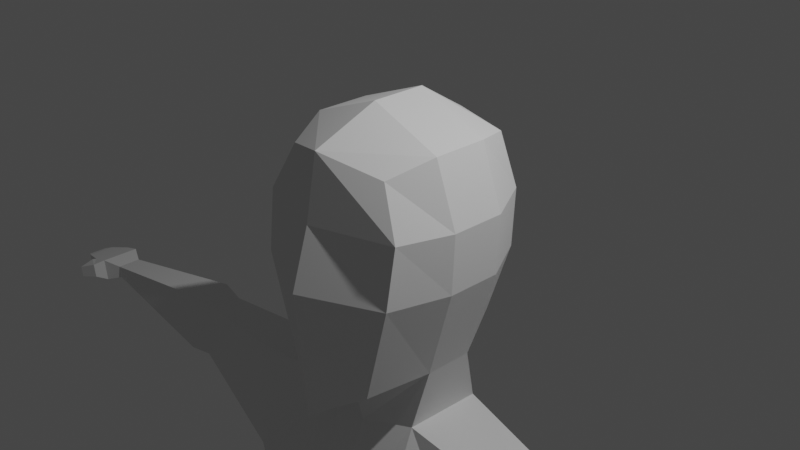 # Source: low_poly_character.blend  (saved by Blender 2.82.7; exported with 4.5.12 LTS)
import bpy
from mathutils import Matrix  # noqa: F401  (used for matrix-valued properties, if any)

bpy.ops.wm.read_factory_settings(use_empty=True)
scene = bpy.context.scene
scene.name = 'Scene'

# ---- collections
col_collection = bpy.data.collections.new('Collection'); scene.collection.children.link(col_collection)

# ---- world
world_world = bpy.data.worlds.new('World'); scene.world = world_world
world_world.use_nodes = True; world_world.node_tree.nodes.clear()
_N = world_world.node_tree.nodes; _L = world_world.node_tree.links
n0 = _N.new('ShaderNodeOutputWorld'); n0.name = 'World Output'; n0.location = (300, 300)
n1 = _N.new('ShaderNodeBackground'); n1.name = 'Background'; n1.location = (10, 300)
n1.inputs[0].default_value = (0.05088, 0.05088, 0.05088, 1.0)
_L.new(n1.outputs[0], n0.inputs[0])
n0.is_active_output = True
world_world.color = (0.05088, 0.05088, 0.05088)
world_world.use_sun_shadow = False
world_world.sun_shadow_jitter_overblur = 0.0

# ---- cameras
cam_camera = bpy.data.cameras.new('Camera')
cam_camera.clip_end = 100.0
cam_camera.ortho_scale = 7.314

# ---- lights
light_light = bpy.data.lights.new('Light', 'POINT')
light_light.transmission_factor = 0.0
light_light.energy = 1000.0
light_light.shadow_soft_size = 0.1
light_light.shadow_maximum_resolution = 0.006
light_light.use_absolute_resolution = True

# ---- meshes
me_cube_001 = bpy.data.meshes.new('Cube.001')
me_cube_001.from_pydata([(0.5491, -0.9544, -1.467), (0.6426, -0.7883, 0.8637), (0.668, 0.6418, -1.008), (0.6422, 0.7677, 0.9338), (0.0, 0.765, -1.19), (0.0, 0.8655, 0.9954), (0.0, -1.258, -1.8), (0.0, -1.057, 1.046), (0.7796, 0.8784, 0.3333), (0.7506, 0.8784, -0.3333), (0.8993, -0.8945, 0.3333), (0.8704, -0.9826, -0.3333), (0.0, -1.185, 0.3333), (0.0, -1.389, -0.3333), (0.0, 1.084, 0.3333), (0.0, 1.084, -0.3333), (0.7379, -0.2753, -1.386), (0.7379, 0.2773, -1.386), (0.8314, 0.306, 1.023), (0.8314, -0.3135, 1.023), (0.0, 0.306, 1.348), (0.0, -0.3135, 1.348), (0.0, 0.5539, -1.556), (0.0, -0.6724, -1.686), (1.059, 0.306, -0.3333), (1.059, -0.3135, -0.3333), (1.088, 0.306, 0.3333), (1.088, -0.3135, 0.3333), (0.5796, -0.3662, -2.097), (0.5796, 0.5597, -2.116), (0.0, 0.8309, -2.154), (0.0, -0.5313, -2.21), (0.7914, -1.167, -3.45), (0.7914, 0.8305, -3.418), (0.0, 0.946, -3.418), (0.0, -1.108, -3.45), (2.1, -0.3135, -2.335), (2.1, 0.306, -2.335), (1.734, 0.306, -3.434), (1.734, -0.6407, -3.434), (0.5204, -0.6504, -7.634), (0.8449, 0.9038, -7.577), (0.0, 0.8523, -7.577), (0.0, -0.7489, -7.634), (1.717, -0.3135, -7.648), (1.717, 0.306, -7.648), (0.0, -1.117, -4.659), (1.771, -0.3004, -4.663), (0.8005, -0.9693, -4.659), (1.771, 0.2879, -4.663), (0.8005, 0.5917, -4.744), (0.0, 0.686, -4.744), (5.756, -0.1636, -2.776), (5.756, 0.1561, -2.776), (5.732, 0.1561, -2.938), (5.732, -0.1636, -2.938), (3.492, -0.1983, -3.184), (3.492, -0.07134, -2.547), (3.492, 0.3421, -2.547), (3.492, 0.3421, -3.184), (3.856, -0.2109, -3.247), (3.856, 0.4074, -2.509), (3.856, -0.09192, -2.509), (3.856, 0.4875, -3.236), (5.997, -0.2667, -2.729), (5.997, 0.2591, -2.729), (5.952, 0.2591, -3.024), (5.952, -0.2667, -3.024), (6.243, -0.2667, -2.797), (6.243, 0.2591, -2.797), (6.216, 0.2591, -2.977), (6.216, -0.2667, -2.977), (6.573, -0.1839, -2.89), (6.573, 0.1764, -2.89), (6.555, 0.1764, -3.009), (6.555, -0.1839, -3.009), (6.05, -0.4126, -2.768), (6.022, -0.4126, -2.954), (6.278, -0.3064, -2.802), (6.249, -0.3064, -2.988), (6.285, -0.4975, -2.863), (6.262, -0.4975, -3.012), (6.357, -0.3745, -2.874), (6.334, -0.3745, -3.023), (6.694, -0.1324, -2.935), (6.694, 0.1249, -2.935), (6.674, 0.1249, -3.064), (6.674, -0.1324, -3.064), (0.0, -0.8167, -6.912), (1.569, 0.2192, -6.615), (1.569, -0.2527, -6.615), (0.8194, -0.6832, -6.783), (0.8194, 0.7775, -6.72), (0.0, 0.8303, -6.915), (0.1489, -0.6226, -8.179), (0.1489, 0.5925, -8.179), (0.0, 0.6242, -8.069), (0.0, -0.6471, -8.069), (1.8, -0.2722, -8.402), (1.8, 0.2613, -8.402), (0.855, -0.42, -15.22), (0.7972, 0.408, -14.96), (1.673, -0.2071, -15.22), (1.731, 0.1782, -14.96), (0.5629, -0.8663, -11.04), (0.6295, -0.7679, -11.69), (1.448, -0.4675, -11.69), (1.458, -0.6023, -11.04), (1.616, 0.09017, -11.69), (1.517, -0.01781, -11.37), (0.5038, 0.2317, -11.37), (0.4619, 0.3742, -11.69), (0.7955, -0.4351, -15.65), (0.8654, 0.2873, -15.65), (1.729, -0.192, -15.65), (1.729, 0.1782, -15.65), (1.128, -1.766, -15.27), (1.746, -1.605, -15.27), (1.145, -1.761, -15.61), (1.727, -1.609, -15.61), (1.793, -1.018, -15.13), (1.765, -0.8717, -15.63), (0.9261, -1.09, -15.63), (0.9749, -1.231, -15.13), (1.793, 0.2443, -15.3), (0.7891, 0.3748, -15.3), (0.7407, -0.4241, -15.41), (1.793, -0.1541, -15.44), (1.17, -1.833, -15.44), (1.786, -1.688, -15.44), (0.8823, -1.197, -15.38), (1.87, -0.9651, -15.38)], [], [(14, 5, 3, 8), (27, 19, 1, 10), (23, 16, 0, 6), (19, 21, 7, 1), (10, 1, 7, 12), (0, 11, 13, 6), (11, 10, 12, 13), (16, 25, 11, 0), (25, 27, 10, 11), (4, 15, 9, 2), (15, 14, 8, 9), (9, 8, 26, 24), (24, 26, 27, 25), (2, 9, 24, 17), (17, 24, 25, 16), (3, 5, 20, 18), (18, 20, 21, 19), (4, 2, 17, 22), (17, 16, 28, 29), (8, 3, 18, 26), (26, 18, 19, 27), (30, 29, 33, 34), (16, 23, 31, 28), (22, 17, 29, 30), (92, 89, 45, 41), (33, 29, 37, 38), (28, 31, 35, 32), (62, 60, 55, 52), (28, 32, 39, 36), (29, 28, 36, 37), (91, 88, 43, 40), (45, 44, 98, 99), (44, 40, 94, 98), (90, 91, 40, 44), (93, 92, 41, 42), (89, 90, 44, 45), (38, 39, 47, 49), (34, 33, 50, 51), (39, 32, 48, 47), (32, 35, 46, 48), (33, 38, 49, 50), (54, 53, 65, 66), (63, 61, 53, 54), (60, 63, 54, 55), (61, 62, 52, 53), (37, 36, 57, 58), (39, 38, 59, 56), (38, 37, 58, 59), (36, 39, 56, 57), (58, 57, 62, 61), (56, 59, 63, 60), (59, 58, 61, 63), (57, 56, 60, 62), (67, 66, 70, 71), (55, 54, 66, 67), (53, 52, 64, 65), (52, 55, 67, 64), (71, 70, 74, 75), (65, 64, 68, 69), (67, 71, 79, 77), (66, 65, 69, 70), (72, 75, 87, 84), (69, 68, 72, 73), (68, 71, 75, 72), (70, 69, 73, 74), (77, 79, 83, 81), (71, 68, 78, 79), (64, 67, 77, 76), (68, 64, 76, 78), (80, 81, 83, 82), (76, 77, 81, 80), (78, 76, 80, 82), (79, 78, 82, 83), (85, 84, 87, 86), (74, 73, 85, 86), (75, 74, 86, 87), (73, 72, 84, 85), (49, 47, 90, 89), (51, 50, 92, 93), (47, 48, 91, 90), (48, 46, 88, 91), (50, 49, 89, 92), (96, 95, 94, 97), (106, 105, 100, 102), (42, 41, 95, 96), (41, 45, 99, 95), (40, 43, 97, 94), (125, 124, 115, 113), (108, 106, 102, 103), (105, 111, 101, 100), (111, 108, 103, 101), (95, 99, 109, 110), (110, 109, 108, 111), (94, 95, 110, 104), (104, 110, 111, 105), (99, 98, 107, 109), (109, 107, 106, 108), (98, 94, 104, 107), (107, 104, 105, 106), (112, 113, 115, 114), (126, 125, 113, 112), (131, 120, 117, 129), (124, 127, 114, 115), (129, 128, 118, 119), (122, 121, 119, 118), (120, 123, 116, 117), (130, 122, 118, 128), (126, 112, 122, 130), (102, 100, 123, 120), (112, 114, 121, 122), (127, 102, 120, 131), (114, 127, 131, 121), (100, 126, 130, 123), (123, 130, 128, 116), (117, 116, 128, 129), (103, 102, 127, 124), (121, 131, 129, 119), (100, 101, 125, 126), (101, 103, 124, 125)])
_uv = me_cube_001.uv_layers.new(name='UVMap')
_uv.uv.foreach_set('vector', [0.5417, 0.375, 0.625, 0.375, 0.625, 0.5, 0.5417, 0.5, 0.5417, 0.6667, 0.625, 0.6667, 0.625, 0.75, 0.5417, 0.75, 0.25, 0.6667, 0.375, 0.6667, 0.375, 0.75, 0.25, 0.75, 0.625, 0.6667, 0.75, 0.6667, 0.75, 0.75, 0.625, 0.75, 0.5417, 0.75, 0.625, 0.75, 0.625, 0.875, 0.5417, 0.875, 0.375, 0.75, 0.4583, 0.75, 0.4583, 0.875, 0.375, 0.875, 0.4583, 0.75, 0.5417, 0.75, 0.5417, 0.875, 0.4583, 0.875, 0.375, 0.6667, 0.4583, 0.6667, 0.4583, 0.75, 0.375, 0.75, 0.4583, 0.6667, 0.5417, 0.6667, 0.5417, 0.75, 0.4583, 0.75, 0.375, 0.375, 0.4583, 0.375, 0.4583, 0.5, 0.375, 0.5, 0.4583, 0.375, 0.5417, 0.375, 0.5417, 0.5, 0.4583, 0.5, 0.4583, 0.5, 0.5417, 0.5, 0.5417, 0.5833, 0.4583, 0.5833, 0.4583, 0.5833, 0.5417, 0.5833, 0.5417, 0.6667, 0.4583, 0.6667, 0.375, 0.5, 0.4583, 0.5, 0.4583, 0.5833, 0.375, 0.5833, 0.375, 0.5833, 0.4583, 0.5833, 0.4583, 0.6667, 0.375, 0.6667, 0.625, 0.5, 0.75, 0.5, 0.75, 0.5833, 0.625, 0.5833, 0.625, 0.5833, 0.75, 0.5833, 0.75, 0.6667, 0.625, 0.6667, 0.25, 0.5, 0.375, 0.5, 0.375, 0.5833, 0.25, 0.5833, 0.375, 0.5833, 0.375, 0.6667, 0.375, 0.6667, 0.375, 0.5833, 0.5417, 0.5, 0.625, 0.5, 0.625, 0.5833, 0.5417, 0.5833, 0.5417, 0.5833, 0.625, 0.5833, 0.625, 0.6667, 0.5417, 0.6667, 0.25, 0.5833, 0.375, 0.5833, 0.375, 0.5833, 0.25, 0.5833, 0.375, 0.6667, 0.25, 0.6667, 0.25, 0.6667, 0.375, 0.6667, 0.25, 0.5833, 0.375, 0.5833, 0.375, 0.5833, 0.25, 0.5833, 0.375, 0.5833, 0.375, 0.5833, 0.375, 0.5833, 0.3292, 0.5833, 0.375, 0.5833, 0.375, 0.5833, 0.375, 0.5833, 0.375, 0.5833, 0.375, 0.6667, 0.25, 0.6667, 0.25, 0.6667, 0.375, 0.6667, 0.375, 0.6667, 0.375, 0.6667, 0.375, 0.6667, 0.375, 0.6667, 0.375, 0.6667, 0.375, 0.6667, 0.375, 0.6667, 0.375, 0.6667, 0.375, 0.5833, 0.375, 0.6667, 0.375, 0.6667, 0.375, 0.5833, 0.375, 0.6667, 0.25, 0.6667, 0.25, 0.6667, 0.3292, 0.6667, 0.375, 0.5833, 0.375, 0.6667, 0.375, 0.6667, 0.375, 0.5833, 0.375, 0.6667, 0.3292, 0.6667, 0.2729, 0.6667, 0.375, 0.6667, 0.375, 0.6667, 0.375, 0.6667, 0.3292, 0.6667, 0.375, 0.6667, 0.25, 0.5833, 0.375, 0.5833, 0.3292, 0.5833, 0.25, 0.5833, 0.375, 0.5833, 0.375, 0.6667, 0.375, 0.6667, 0.375, 0.5833, 0.375, 0.5833, 0.375, 0.6667, 0.375, 0.6667, 0.375, 0.5833, 0.25, 0.5833, 0.375, 0.5833, 0.375, 0.5833, 0.25, 0.5833, 0.375, 0.6667, 0.375, 0.6667, 0.375, 0.6667, 0.375, 0.6667, 0.375, 0.6667, 0.25, 0.6667, 0.25, 0.6667, 0.375, 0.6667, 0.375, 0.5833, 0.375, 0.5833, 0.375, 0.5833, 0.375, 0.5833, 0.375, 0.5833, 0.375, 0.5833, 0.375, 0.5833, 0.375, 0.5833, 0.375, 0.5833, 0.375, 0.5833, 0.375, 0.5833, 0.375, 0.5833, 0.375, 0.6667, 0.375, 0.5833, 0.375, 0.5833, 0.375, 0.6667, 0.375, 0.5833, 0.375, 0.6667, 0.375, 0.6667, 0.375, 0.5833, 0.375, 0.5833, 0.375, 0.6667, 0.375, 0.6667, 0.375, 0.5833, 0.375, 0.6667, 0.375, 0.5833, 0.375, 0.5833, 0.375, 0.6667, 0.375, 0.5833, 0.375, 0.5833, 0.375, 0.5833, 0.375, 0.5833, 0.375, 0.6667, 0.375, 0.6667, 0.375, 0.6667, 0.375, 0.6667, 0.375, 0.5833, 0.375, 0.6667, 0.375, 0.6667, 0.375, 0.5833, 0.375, 0.6667, 0.375, 0.5833, 0.375, 0.5833, 0.375, 0.6667, 0.375, 0.5833, 0.375, 0.5833, 0.375, 0.5833, 0.375, 0.5833, 0.375, 0.6667, 0.375, 0.6667, 0.375, 0.6667, 0.375, 0.6667, 0.375, 0.6667, 0.375, 0.5833, 0.375, 0.5833, 0.375, 0.6667, 0.375, 0.6667, 0.375, 0.5833, 0.375, 0.5833, 0.375, 0.6667, 0.375, 0.5833, 0.375, 0.6667, 0.375, 0.6667, 0.375, 0.5833, 0.375, 0.6667, 0.375, 0.6667, 0.375, 0.6667, 0.375, 0.6667, 0.375, 0.6667, 0.375, 0.5833, 0.375, 0.5833, 0.375, 0.6667, 0.375, 0.5833, 0.375, 0.6667, 0.375, 0.6667, 0.375, 0.5833, 0.375, 0.6667, 0.375, 0.6667, 0.375, 0.6667, 0.375, 0.6667, 0.375, 0.5833, 0.375, 0.5833, 0.375, 0.5833, 0.375, 0.5833, 0.375, 0.6667, 0.375, 0.6667, 0.375, 0.6667, 0.375, 0.6667, 0.375, 0.5833, 0.375, 0.6667, 0.375, 0.6667, 0.375, 0.5833, 0.375, 0.6667, 0.375, 0.6667, 0.375, 0.6667, 0.375, 0.6667, 0.375, 0.5833, 0.375, 0.5833, 0.375, 0.5833, 0.375, 0.5833, 0.375, 0.6667, 0.375, 0.6667, 0.375, 0.6667, 0.375, 0.6667, 0.375, 0.6667, 0.375, 0.6667, 0.375, 0.6667, 0.375, 0.6667, 0.375, 0.6667, 0.375, 0.6667, 0.375, 0.6667, 0.375, 0.6667, 0.375, 0.6667, 0.375, 0.6667, 0.375, 0.6667, 0.375, 0.6667, 0.375, 0.6667, 0.375, 0.6667, 0.375, 0.6667, 0.375, 0.6667, 0.375, 0.6667, 0.375, 0.6667, 0.375, 0.6667, 0.375, 0.6667, 0.375, 0.6667, 0.375, 0.6667, 0.375, 0.6667, 0.375, 0.6667, 0.375, 0.6667, 0.375, 0.6667, 0.375, 0.6667, 0.375, 0.6667, 0.375, 0.5833, 0.375, 0.6667, 0.375, 0.6667, 0.375, 0.5833, 0.375, 0.5833, 0.375, 0.5833, 0.375, 0.5833, 0.375, 0.5833, 0.375, 0.6667, 0.375, 0.5833, 0.375, 0.5833, 0.375, 0.6667, 0.375, 0.5833, 0.375, 0.6667, 0.375, 0.6667, 0.375, 0.5833, 0.375, 0.5833, 0.375, 0.6667, 0.375, 0.6667, 0.375, 0.5833, 0.25, 0.5833, 0.375, 0.5833, 0.375, 0.5833, 0.25, 0.5833, 0.375, 0.6667, 0.375, 0.6667, 0.375, 0.6667, 0.375, 0.6667, 0.375, 0.6667, 0.25, 0.6667, 0.25, 0.6667, 0.375, 0.6667, 0.375, 0.5833, 0.375, 0.5833, 0.375, 0.5833, 0.375, 0.5833, 0.25, 0.5833, 0.2729, 0.5833, 0.2729, 0.6667, 0.25, 0.6667, 0.375, 0.6667, 0.2729, 0.6667, 0.2729, 0.6667, 0.375, 0.6667, 0.25, 0.5833, 0.3292, 0.5833, 0.2729, 0.5833, 0.25, 0.5833, 0.3292, 0.5833, 0.375, 0.5833, 0.375, 0.5833, 0.2729, 0.5833, 0.3292, 0.6667, 0.25, 0.6667, 0.25, 0.6667, 0.2729, 0.6667, 0.2729, 0.5833, 0.375, 0.5833, 0.375, 0.5833, 0.2729, 0.5833, 0.375, 0.5833, 0.375, 0.6667, 0.375, 0.6667, 0.375, 0.5833, 0.2729, 0.6667, 0.2729, 0.5833, 0.2729, 0.5833, 0.2729, 0.6667, 0.2729, 0.5833, 0.375, 0.5833, 0.375, 0.5833, 0.2729, 0.5833, 0.2729, 0.5833, 0.375, 0.5833, 0.375, 0.5833, 0.2729, 0.5833, 0.2729, 0.5833, 0.375, 0.5833, 0.375, 0.5833, 0.2729, 0.5833, 0.2729, 0.6667, 0.2729, 0.5833, 0.2729, 0.5833, 0.2729, 0.6667, 0.2729, 0.6667, 0.2729, 0.5833, 0.2729, 0.5833, 0.2729, 0.6667, 0.375, 0.5833, 0.375, 0.6667, 0.375, 0.6667, 0.375, 0.5833, 0.375, 0.5833, 0.375, 0.6667, 0.375, 0.6667, 0.375, 0.5833, 0.375, 0.6667, 0.2729, 0.6667, 0.2729, 0.6667, 0.375, 0.6667, 0.375, 0.6667, 0.2729, 0.6667, 0.2729, 0.6667, 0.375, 0.6667, 0.2729, 0.6667, 0.2729, 0.5833, 0.375, 0.5833, 0.375, 0.6667, 0.2729, 0.6667, 0.2729, 0.5833, 0.2729, 0.5833, 0.2729, 0.6667, 0.375, 0.6667, 0.375, 0.6667, 0.375, 0.6667, 0.375, 0.6667, 0.375, 0.5833, 0.375, 0.6667, 0.375, 0.6667, 0.375, 0.5833, 0.375, 0.6667, 0.2729, 0.6667, 0.2729, 0.6667, 0.375, 0.6667, 0.2729, 0.6667, 0.375, 0.6667, 0.375, 0.6667, 0.2729, 0.6667, 0.375, 0.6667, 0.2729, 0.6667, 0.2729, 0.6667, 0.375, 0.6667, 0.2729, 0.6667, 0.2729, 0.6667, 0.2729, 0.6667, 0.2729, 0.6667, 0.2729, 0.6667, 0.2729, 0.6667, 0.2729, 0.6667, 0.2729, 0.6667, 0.375, 0.6667, 0.2729, 0.6667, 0.2729, 0.6667, 0.375, 0.6667, 0.2729, 0.6667, 0.375, 0.6667, 0.375, 0.6667, 0.2729, 0.6667, 0.375, 0.6667, 0.375, 0.6667, 0.375, 0.6667, 0.375, 0.6667, 0.375, 0.6667, 0.375, 0.6667, 0.375, 0.6667, 0.375, 0.6667, 0.2729, 0.6667, 0.2729, 0.6667, 0.2729, 0.6667, 0.2729, 0.6667, 0.2729, 0.6667, 0.2729, 0.6667, 0.2729, 0.6667, 0.2729, 0.6667, 0.375, 0.6667, 0.2729, 0.6667, 0.2729, 0.6667, 0.375, 0.6667, 0.375, 0.5833, 0.375, 0.6667, 0.375, 0.6667, 0.375, 0.5833, 0.375, 0.6667, 0.375, 0.6667, 0.375, 0.6667, 0.375, 0.6667, 0.2729, 0.6667, 0.2729, 0.5833, 0.2729, 0.5833, 0.2729, 0.6667, 0.2729, 0.5833, 0.375, 0.5833, 0.375, 0.5833, 0.2729, 0.5833])
me_cube_001.use_remesh_fix_poles = True
me_cube_001.use_remesh_preserve_attributes = False
me_cube_001.use_mirror_vertex_groups = False
me_cube_001.update()

# ---- objects
ob_light = bpy.data.objects.new('Light', light_light)
ob_camera = bpy.data.objects.new('Camera', cam_camera)
ob_cube = bpy.data.objects.new('Cube', me_cube_001)

# ---- transforms, parenting, visibility, modifiers, constraints
ob_light.location = (4.076, 1.005, 5.904)
ob_light.rotation_euler = (0.6503, 0.05522, 1.866)
ob_light.lock_rotations_4d = False
ob_light.empty_display_type = 'ARROWS'
ob_light.color = (0.0, 0.0, 0.0, 0.0)
ob_light.lineart.crease_threshold = 0.0
ob_camera.location = (7.359, -6.926, 4.958)
ob_camera.rotation_euler = (1.109, 0.0, 0.8149)
ob_camera.lock_rotations_4d = False
ob_camera.empty_display_type = 'ARROWS'
ob_camera.color = (0.0, 0.0, 0.0, 0.0)
ob_camera.display_type = 'WIRE'
ob_camera.lineart.crease_threshold = 0.0
ob_cube.location = (0.0, 0.0, 0.0)
ob_cube.lineart.crease_threshold = 0.0
_m = ob_cube.modifiers.new('Mirror', 'MIRROR')
_m.use_clip = True

# ---- collection membership
col_collection.objects.link(ob_light)
col_collection.objects.link(ob_camera)
col_collection.objects.link(ob_cube)

# ---- scene / render settings (as saved in the file)
scene.camera = ob_camera
scene.frame_start = 1; scene.frame_end = 250; scene.frame_set(1)
scene.render.engine = 'BLENDER_EEVEE_NEXT'
scene.cycles.use_denoising = False
scene.cycles.samples = 128
scene.cycles.sampling_pattern = 'TABULATED_SOBOL'
scene.cycles.use_adaptive_sampling = False
scene.cycles.use_light_tree = False
scene.view_settings.view_transform = 'Filmic'
bpy.context.view_layer.update()
